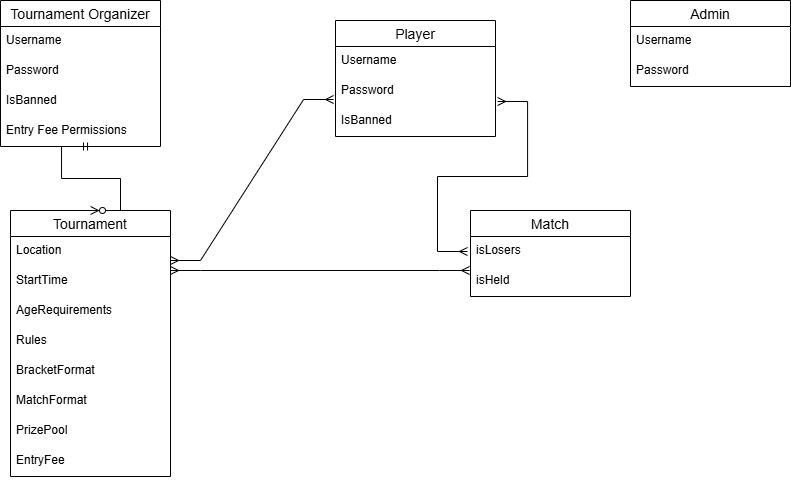

The diagram above was exported from draw.io. Its source (the exported page's mxGraphModel, read from the mxfile embedded in the PNG):
<mxGraphModel dx="1434" dy="738" grid="1" gridSize="10" guides="1" tooltips="1" connect="1" arrows="1" fold="1" page="1" pageScale="1" pageWidth="850" pageHeight="1100" math="0" shadow="0" extFonts="Permanent Marker^https://fonts.googleapis.com/css?family=Permanent+Marker">
  <root>
    <mxCell id="0" />
    <mxCell id="1" parent="0" />
    <mxCell id="1siRpDLE7G1UTJXl0ly5-10" value="" style="edgeStyle=entityRelationEdgeStyle;fontSize=12;html=1;endArrow=ERmany;startArrow=ERmany;rounded=0;exitX=1;exitY=0.5;exitDx=0;exitDy=0;entryX=-0.012;entryY=0.767;entryDx=0;entryDy=0;entryPerimeter=0;" parent="1" target="ftq72DJr9CmXEag7NqlK-11" edge="1">
      <mxGeometry width="100" height="100" relative="1" as="geometry">
        <mxPoint x="260" y="330" as="sourcePoint" />
        <mxPoint x="320" y="240" as="targetPoint" />
      </mxGeometry>
    </mxCell>
    <mxCell id="1siRpDLE7G1UTJXl0ly5-11" value="" style="edgeStyle=entityRelationEdgeStyle;fontSize=12;html=1;endArrow=ERmany;startArrow=ERmany;rounded=0;exitX=1.013;exitY=0.833;exitDx=0;exitDy=0;exitPerimeter=0;" parent="1" source="ftq72DJr9CmXEag7NqlK-11" edge="1">
      <mxGeometry width="100" height="100" relative="1" as="geometry">
        <mxPoint x="490" y="244" as="sourcePoint" />
        <mxPoint x="557" y="321" as="targetPoint" />
      </mxGeometry>
    </mxCell>
    <mxCell id="1siRpDLE7G1UTJXl0ly5-12" value="" style="edgeStyle=entityRelationEdgeStyle;fontSize=12;html=1;endArrow=ERmany;startArrow=ERmany;rounded=0;exitX=1;exitY=0.75;exitDx=0;exitDy=0;entryX=-0.006;entryY=0.133;entryDx=0;entryDy=0;entryPerimeter=0;" parent="1" target="ftq72DJr9CmXEag7NqlK-7" edge="1">
      <mxGeometry width="100" height="100" relative="1" as="geometry">
        <mxPoint x="260" y="340" as="sourcePoint" />
        <mxPoint x="550" y="340" as="targetPoint" />
      </mxGeometry>
    </mxCell>
    <mxCell id="ftq72DJr9CmXEag7NqlK-5" value="Match" style="swimlane;fontStyle=0;childLayout=stackLayout;horizontal=1;startSize=26;horizontalStack=0;resizeParent=1;resizeParentMax=0;resizeLast=0;collapsible=1;marginBottom=0;align=center;fontSize=14;" vertex="1" parent="1">
      <mxGeometry x="560" y="280" width="160" height="86" as="geometry" />
    </mxCell>
    <mxCell id="ftq72DJr9CmXEag7NqlK-6" value="isLosers" style="text;strokeColor=none;fillColor=none;spacingLeft=4;spacingRight=4;overflow=hidden;rotatable=0;points=[[0,0.5],[1,0.5]];portConstraint=eastwest;fontSize=12;whiteSpace=wrap;html=1;" vertex="1" parent="ftq72DJr9CmXEag7NqlK-5">
      <mxGeometry y="26" width="160" height="30" as="geometry" />
    </mxCell>
    <mxCell id="ftq72DJr9CmXEag7NqlK-7" value="isHeld" style="text;strokeColor=none;fillColor=none;spacingLeft=4;spacingRight=4;overflow=hidden;rotatable=0;points=[[0,0.5],[1,0.5]];portConstraint=eastwest;fontSize=12;whiteSpace=wrap;html=1;" vertex="1" parent="ftq72DJr9CmXEag7NqlK-5">
      <mxGeometry y="56" width="160" height="30" as="geometry" />
    </mxCell>
    <mxCell id="ftq72DJr9CmXEag7NqlK-9" value="Player" style="swimlane;fontStyle=0;childLayout=stackLayout;horizontal=1;startSize=26;horizontalStack=0;resizeParent=1;resizeParentMax=0;resizeLast=0;collapsible=1;marginBottom=0;align=center;fontSize=14;" vertex="1" parent="1">
      <mxGeometry x="425" y="90" width="160" height="116" as="geometry" />
    </mxCell>
    <mxCell id="ftq72DJr9CmXEag7NqlK-10" value="Username" style="text;strokeColor=none;fillColor=none;spacingLeft=4;spacingRight=4;overflow=hidden;rotatable=0;points=[[0,0.5],[1,0.5]];portConstraint=eastwest;fontSize=12;whiteSpace=wrap;html=1;" vertex="1" parent="ftq72DJr9CmXEag7NqlK-9">
      <mxGeometry y="26" width="160" height="30" as="geometry" />
    </mxCell>
    <mxCell id="ftq72DJr9CmXEag7NqlK-11" value="Password" style="text;strokeColor=none;fillColor=none;spacingLeft=4;spacingRight=4;overflow=hidden;rotatable=0;points=[[0,0.5],[1,0.5]];portConstraint=eastwest;fontSize=12;whiteSpace=wrap;html=1;" vertex="1" parent="ftq72DJr9CmXEag7NqlK-9">
      <mxGeometry y="56" width="160" height="30" as="geometry" />
    </mxCell>
    <mxCell id="ftq72DJr9CmXEag7NqlK-30" value="IsBanned" style="text;strokeColor=none;fillColor=none;spacingLeft=4;spacingRight=4;overflow=hidden;rotatable=0;points=[[0,0.5],[1,0.5]];portConstraint=eastwest;fontSize=12;whiteSpace=wrap;html=1;" vertex="1" parent="ftq72DJr9CmXEag7NqlK-9">
      <mxGeometry y="86" width="160" height="30" as="geometry" />
    </mxCell>
    <mxCell id="ftq72DJr9CmXEag7NqlK-13" value="Admin" style="swimlane;fontStyle=0;childLayout=stackLayout;horizontal=1;startSize=26;horizontalStack=0;resizeParent=1;resizeParentMax=0;resizeLast=0;collapsible=1;marginBottom=0;align=center;fontSize=14;" vertex="1" parent="1">
      <mxGeometry x="720" y="70" width="160" height="86" as="geometry" />
    </mxCell>
    <mxCell id="ftq72DJr9CmXEag7NqlK-14" value="Username" style="text;strokeColor=none;fillColor=none;spacingLeft=4;spacingRight=4;overflow=hidden;rotatable=0;points=[[0,0.5],[1,0.5]];portConstraint=eastwest;fontSize=12;whiteSpace=wrap;html=1;" vertex="1" parent="ftq72DJr9CmXEag7NqlK-13">
      <mxGeometry y="26" width="160" height="30" as="geometry" />
    </mxCell>
    <mxCell id="ftq72DJr9CmXEag7NqlK-15" value="Password" style="text;strokeColor=none;fillColor=none;spacingLeft=4;spacingRight=4;overflow=hidden;rotatable=0;points=[[0,0.5],[1,0.5]];portConstraint=eastwest;fontSize=12;whiteSpace=wrap;html=1;" vertex="1" parent="ftq72DJr9CmXEag7NqlK-13">
      <mxGeometry y="56" width="160" height="30" as="geometry" />
    </mxCell>
    <mxCell id="ftq72DJr9CmXEag7NqlK-1" value="Tournament" style="swimlane;fontStyle=0;childLayout=stackLayout;horizontal=1;startSize=26;horizontalStack=0;resizeParent=1;resizeParentMax=0;resizeLast=0;collapsible=1;marginBottom=0;align=center;fontSize=14;movable=1;resizable=1;rotatable=1;deletable=1;editable=1;locked=0;connectable=1;" vertex="1" parent="1">
      <mxGeometry x="100" y="280" width="160" height="266" as="geometry">
        <mxRectangle x="100" y="280" width="110" height="30" as="alternateBounds" />
      </mxGeometry>
    </mxCell>
    <mxCell id="ftq72DJr9CmXEag7NqlK-2" value="Location" style="text;strokeColor=none;fillColor=none;spacingLeft=4;spacingRight=4;overflow=hidden;rotatable=0;points=[[0,0.5],[1,0.5]];portConstraint=eastwest;fontSize=12;whiteSpace=wrap;html=1;" vertex="1" parent="ftq72DJr9CmXEag7NqlK-1">
      <mxGeometry y="26" width="160" height="30" as="geometry" />
    </mxCell>
    <mxCell id="ftq72DJr9CmXEag7NqlK-4" value="StartTime" style="text;strokeColor=none;fillColor=none;spacingLeft=4;spacingRight=4;overflow=hidden;rotatable=0;points=[[0,0.5],[1,0.5]];portConstraint=eastwest;fontSize=12;whiteSpace=wrap;html=1;" vertex="1" parent="ftq72DJr9CmXEag7NqlK-1">
      <mxGeometry y="56" width="160" height="30" as="geometry" />
    </mxCell>
    <mxCell id="ftq72DJr9CmXEag7NqlK-3" value="AgeRequirements" style="text;strokeColor=none;fillColor=none;spacingLeft=4;spacingRight=4;overflow=hidden;rotatable=0;points=[[0,0.5],[1,0.5]];portConstraint=eastwest;fontSize=12;whiteSpace=wrap;html=1;" vertex="1" parent="ftq72DJr9CmXEag7NqlK-1">
      <mxGeometry y="86" width="160" height="30" as="geometry" />
    </mxCell>
    <mxCell id="ftq72DJr9CmXEag7NqlK-19" value="Rules" style="text;strokeColor=none;fillColor=none;spacingLeft=4;spacingRight=4;overflow=hidden;rotatable=0;points=[[0,0.5],[1,0.5]];portConstraint=eastwest;fontSize=12;whiteSpace=wrap;html=1;" vertex="1" parent="ftq72DJr9CmXEag7NqlK-1">
      <mxGeometry y="116" width="160" height="30" as="geometry" />
    </mxCell>
    <mxCell id="ftq72DJr9CmXEag7NqlK-29" value="BracketFormat" style="text;strokeColor=none;fillColor=none;spacingLeft=4;spacingRight=4;overflow=hidden;rotatable=0;points=[[0,0.5],[1,0.5]];portConstraint=eastwest;fontSize=12;whiteSpace=wrap;html=1;" vertex="1" parent="ftq72DJr9CmXEag7NqlK-1">
      <mxGeometry y="146" width="160" height="30" as="geometry" />
    </mxCell>
    <mxCell id="ftq72DJr9CmXEag7NqlK-28" value="MatchFormat" style="text;strokeColor=none;fillColor=none;spacingLeft=4;spacingRight=4;overflow=hidden;rotatable=0;points=[[0,0.5],[1,0.5]];portConstraint=eastwest;fontSize=12;whiteSpace=wrap;html=1;" vertex="1" parent="ftq72DJr9CmXEag7NqlK-1">
      <mxGeometry y="176" width="160" height="30" as="geometry" />
    </mxCell>
    <mxCell id="ftq72DJr9CmXEag7NqlK-27" value="PrizePool" style="text;strokeColor=none;fillColor=none;spacingLeft=4;spacingRight=4;overflow=hidden;rotatable=0;points=[[0,0.5],[1,0.5]];portConstraint=eastwest;fontSize=12;whiteSpace=wrap;html=1;" vertex="1" parent="ftq72DJr9CmXEag7NqlK-1">
      <mxGeometry y="206" width="160" height="30" as="geometry" />
    </mxCell>
    <mxCell id="ftq72DJr9CmXEag7NqlK-26" value="EntryFee" style="text;strokeColor=none;fillColor=none;spacingLeft=4;spacingRight=4;overflow=hidden;rotatable=0;points=[[0,0.5],[1,0.5]];portConstraint=eastwest;fontSize=12;whiteSpace=wrap;html=1;" vertex="1" parent="ftq72DJr9CmXEag7NqlK-1">
      <mxGeometry y="236" width="160" height="30" as="geometry" />
    </mxCell>
    <mxCell id="ftq72DJr9CmXEag7NqlK-36" value="Tournament Organizer" style="swimlane;fontStyle=0;childLayout=stackLayout;horizontal=1;startSize=26;horizontalStack=0;resizeParent=1;resizeParentMax=0;resizeLast=0;collapsible=1;marginBottom=0;align=center;fontSize=14;" vertex="1" parent="1">
      <mxGeometry x="90" y="70" width="160" height="146" as="geometry" />
    </mxCell>
    <mxCell id="ftq72DJr9CmXEag7NqlK-37" value="Username" style="text;strokeColor=none;fillColor=none;spacingLeft=4;spacingRight=4;overflow=hidden;rotatable=0;points=[[0,0.5],[1,0.5]];portConstraint=eastwest;fontSize=12;whiteSpace=wrap;html=1;" vertex="1" parent="ftq72DJr9CmXEag7NqlK-36">
      <mxGeometry y="26" width="160" height="30" as="geometry" />
    </mxCell>
    <mxCell id="ftq72DJr9CmXEag7NqlK-38" value="Password" style="text;strokeColor=none;fillColor=none;spacingLeft=4;spacingRight=4;overflow=hidden;rotatable=0;points=[[0,0.5],[1,0.5]];portConstraint=eastwest;fontSize=12;whiteSpace=wrap;html=1;" vertex="1" parent="ftq72DJr9CmXEag7NqlK-36">
      <mxGeometry y="56" width="160" height="30" as="geometry" />
    </mxCell>
    <mxCell id="ftq72DJr9CmXEag7NqlK-39" value="IsBanned" style="text;strokeColor=none;fillColor=none;spacingLeft=4;spacingRight=4;overflow=hidden;rotatable=0;points=[[0,0.5],[1,0.5]];portConstraint=eastwest;fontSize=12;whiteSpace=wrap;html=1;" vertex="1" parent="ftq72DJr9CmXEag7NqlK-36">
      <mxGeometry y="86" width="160" height="30" as="geometry" />
    </mxCell>
    <mxCell id="ftq72DJr9CmXEag7NqlK-40" value="Entry Fee Permissions" style="text;strokeColor=none;fillColor=none;spacingLeft=4;spacingRight=4;overflow=hidden;rotatable=0;points=[[0,0.5],[1,0.5]];portConstraint=eastwest;fontSize=12;whiteSpace=wrap;html=1;" vertex="1" parent="ftq72DJr9CmXEag7NqlK-36">
      <mxGeometry y="116" width="160" height="30" as="geometry" />
    </mxCell>
    <mxCell id="ftq72DJr9CmXEag7NqlK-46" value="" style="edgeStyle=entityRelationEdgeStyle;fontSize=12;html=1;endArrow=ERzeroToMany;startArrow=ERmandOne;rounded=0;exitX=0.569;exitY=1;exitDx=0;exitDy=0;exitPerimeter=0;entryX=0.5;entryY=0;entryDx=0;entryDy=0;" edge="1" parent="1" source="ftq72DJr9CmXEag7NqlK-40" target="ftq72DJr9CmXEag7NqlK-1">
      <mxGeometry width="100" height="100" relative="1" as="geometry">
        <mxPoint x="370" y="430" as="sourcePoint" />
        <mxPoint x="170" y="240" as="targetPoint" />
      </mxGeometry>
    </mxCell>
  </root>
</mxGraphModel>